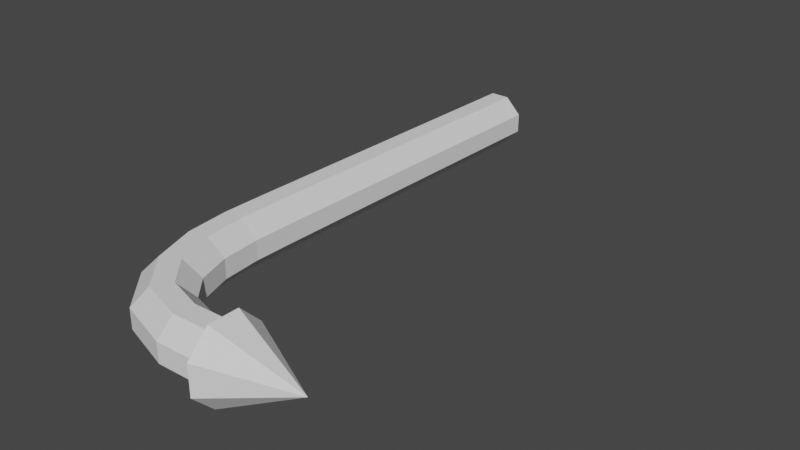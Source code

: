 # Source: J_Arrow.blend  (saved by Blender 4.1.24; exported with 4.5.12 LTS)
import bpy
from mathutils import Matrix  # noqa: F401  (used for matrix-valued properties, if any)

bpy.ops.wm.read_factory_settings(use_empty=True)
scene = bpy.context.scene
scene.name = 'Scene'

# ---- collections
col_collection = bpy.data.collections.new('Collection'); scene.collection.children.link(col_collection)

# ---- world
world_world = bpy.data.worlds.new('World'); scene.world = world_world
world_world.use_nodes = True; world_world.node_tree.nodes.clear()
_N = world_world.node_tree.nodes; _L = world_world.node_tree.links
n0 = _N.new('ShaderNodeOutputWorld'); n0.name = 'World Output'; n0.location = (300, 300)
n1 = _N.new('ShaderNodeBackground'); n1.name = 'Background'; n1.location = (10, 300)
n1.inputs[0].default_value = (0.05088, 0.05088, 0.05088, 1.0)
_L.new(n1.outputs[0], n0.inputs[0])
n0.is_active_output = True
world_world.color = (0.05088, 0.05088, 0.05088)
world_world.use_sun_shadow = False
world_world.sun_shadow_jitter_overblur = 0.0

# ---- meshes
me_cube_003 = bpy.data.meshes.new('Cube.003')
me_cube_003.from_pydata([(1.005, -2.129, -0.1886), (1.003, -2.003, -0.0628), (1.007, -2.403, -0.0628), (1.007, -2.277, -0.1886), (1.002, -2.003, 0.08555), (1.002, -2.129, 0.2114), (1.004, -2.277, 0.2114), (1.006, -2.403, 0.08555), (0.6866, -2.01, 0.08302), (0.4616, -1.94, 0.08049), (0.3067, -1.765, 0.07796), (0.2199, -1.508, 0.07543), (0.1904, -1.206, 0.07289), (0.1896, -0.8811, 0.07036), (0.1921, -0.5462, 0.06782), (0.1946, -0.2112, 0.06528), (0.1972, 0.1239, 0.06275), (0.1997, 0.459, 0.06021), (0.2022, 0.794, 0.05768), (0.2048, 1.129, 0.05514), (0.2073, 1.464, 0.0526), (0.2098, 1.799, 0.05007), (0.08403, 1.801, 0.1759), (0.0815, 1.466, 0.1784), (0.07896, 1.131, 0.181), (0.07643, 0.7959, 0.1835), (0.07389, 0.4609, 0.186), (0.07135, 0.1258, 0.1886), (0.06882, -0.2093, 0.1911), (0.06628, -0.5443, 0.1936), (0.06375, -0.8793, 0.1962), (0.06468, -1.211, 0.1987), (0.09649, -1.532, 0.2013), (0.1964, -1.826, 0.2038), (0.393, -2.045, 0.2063), (0.6749, -2.135, 0.2088), (-0.1901, 1.802, 0.05008), (-0.1927, 1.467, 0.05262), (-0.1952, 1.132, 0.05515), (-0.1978, 0.797, 0.05769), (-0.2003, 0.462, 0.06023), (-0.2028, 0.1269, 0.06276), (-0.2054, -0.2081, 0.0653), (-0.2079, -0.5432, 0.06783), (-0.2104, -0.8784, 0.07037), (-0.2092, -1.223, 0.07291), (-0.172, -1.587, 0.07544), (-0.04277, -1.96, 0.07797), (0.2457, -2.276, 0.0805), (0.652, -2.409, 0.08302), (0.6619, -2.283, 0.2088), (0.3127, -2.17, 0.2063), (0.06665, -1.898, 0.2038), (-0.04891, -1.561, 0.2013), (-0.08354, -1.217, 0.1987), (-0.0846, -0.8783, 0.1962), (-0.08207, -0.5432, 0.1936), (-0.07953, -0.2081, 0.1911), (-0.077, 0.1269, 0.1886), (-0.07446, 0.462, 0.186), (-0.07192, 0.797, 0.1835), (-0.06939, 1.132, 0.181), (-0.06685, 1.467, 0.1784), (-0.06432, 1.802, 0.1759), (0.2098, 1.798, -0.09828), (0.2073, 1.463, -0.09575), (0.2048, 1.128, -0.09321), (0.2022, 0.7929, -0.09067), (0.1997, 0.4578, -0.08814), (0.1971, 0.1228, -0.0856), (0.1946, -0.2123, -0.08307), (0.1921, -0.5473, -0.08053), (0.1895, -0.8822, -0.07799), (0.1905, -1.207, -0.07546), (0.2201, -1.509, -0.07292), (0.3071, -1.766, -0.07039), (0.4622, -1.94, -0.06786), (0.6875, -2.01, -0.06533), (0.6776, -2.136, -0.1911), (0.3951, -2.047, -0.1937), (0.1977, -1.828, -0.1962), (0.09698, -1.535, -0.1987), (0.0648, -1.214, -0.2013), (0.06371, -0.8823, -0.2038), (0.06625, -0.5473, -0.2063), (0.06878, -0.2123, -0.2089), (0.07132, 0.1228, -0.2114), (0.07385, 0.4578, -0.214), (0.07639, 0.7929, -0.2165), (0.07893, 1.128, -0.219), (0.08146, 1.463, -0.2216), (0.084, 1.798, -0.2241), (0.6533, -2.409, -0.06533), (0.2469, -2.277, -0.06785), (-0.04208, -1.961, -0.07038), (-0.1718, -1.589, -0.07291), (-0.2092, -1.224, -0.07544), (-0.2104, -0.8796, -0.07798), (-0.2079, -0.5443, -0.08052), (-0.2054, -0.2093, -0.08305), (-0.2028, 0.1258, -0.08559), (-0.2003, 0.4609, -0.08812), (-0.1978, 0.7959, -0.09066), (-0.1952, 1.131, -0.0932), (-0.1927, 1.466, -0.09573), (-0.1902, 1.801, -0.09827), (-0.06435, 1.799, -0.2241), (-0.06689, 1.464, -0.2216), (-0.06943, 1.129, -0.219), (-0.07196, 0.794, -0.2165), (-0.0745, 0.459, -0.2139), (-0.07703, 0.1239, -0.2114), (-0.07957, -0.2112, -0.2089), (-0.0821, -0.5462, -0.2063), (-0.08464, -0.8814, -0.2038), (-0.08341, -1.22, -0.2013), (-0.04836, -1.564, -0.1987), (0.06828, -1.9, -0.1962), (0.3155, -2.172, -0.1937), (0.6651, -2.283, -0.1911), (0.9966, -2.088, 0.2875), (1.599, -2.181, 0.01587), (0.9992, -2.318, 0.2895), (1.002, -2.482, 0.1286), (1.004, -2.483, -0.101), (1.003, -2.322, -0.2648), (1.001, -2.093, -0.2668), (0.9979, -1.929, -0.1059), (0.9961, -1.927, 0.1237)], [], [(4, 5, 6, 7, 2, 3, 0, 1), (35, 50, 6, 5), (49, 7, 6, 50), (77, 1, 0, 78), (8, 4, 1, 77), (21, 20, 65, 64), (20, 19, 66, 65), (19, 18, 67, 66), (18, 17, 68, 67), (17, 16, 69, 68), (16, 15, 70, 69), (15, 14, 71, 70), (14, 13, 72, 71), (13, 12, 73, 72), (12, 11, 74, 73), (11, 10, 75, 74), (10, 9, 76, 75), (9, 8, 77, 76), (2, 92, 119, 3), (92, 93, 118, 119), (93, 94, 117, 118), (94, 95, 116, 117), (95, 96, 115, 116), (96, 97, 114, 115), (97, 98, 113, 114), (98, 99, 112, 113), (99, 100, 111, 112), (100, 101, 110, 111), (101, 102, 109, 110), (102, 103, 108, 109), (103, 104, 107, 108), (104, 105, 106, 107), (64, 65, 90, 91), (65, 66, 89, 90), (66, 67, 88, 89), (67, 68, 87, 88), (68, 69, 86, 87), (69, 70, 85, 86), (70, 71, 84, 85), (71, 72, 83, 84), (72, 73, 82, 83), (73, 74, 81, 82), (74, 75, 80, 81), (75, 76, 79, 80), (76, 77, 78, 79), (36, 37, 62, 63), (37, 38, 61, 62), (38, 39, 60, 61), (39, 40, 59, 60), (40, 41, 58, 59), (41, 42, 57, 58), (42, 43, 56, 57), (43, 44, 55, 56), (44, 45, 54, 55), (45, 46, 53, 54), (46, 47, 52, 53), (47, 48, 51, 52), (48, 49, 50, 51), (4, 8, 35, 5), (8, 9, 34, 35), (9, 10, 33, 34), (10, 11, 32, 33), (11, 12, 31, 32), (12, 13, 30, 31), (13, 14, 29, 30), (14, 15, 28, 29), (15, 16, 27, 28), (16, 17, 26, 27), (17, 18, 25, 26), (18, 19, 24, 25), (19, 20, 23, 24), (20, 21, 22, 23), (22, 63, 62, 23), (23, 62, 61, 24), (24, 61, 60, 25), (25, 60, 59, 26), (26, 59, 58, 27), (27, 58, 57, 28), (28, 57, 56, 29), (29, 56, 55, 30), (30, 55, 54, 31), (31, 54, 53, 32), (32, 53, 52, 33), (33, 52, 51, 34), (34, 51, 50, 35), (7, 49, 92, 2), (49, 48, 93, 92), (48, 47, 94, 93), (47, 46, 95, 94), (46, 45, 96, 95), (45, 44, 97, 96), (44, 43, 98, 97), (43, 42, 99, 98), (42, 41, 100, 99), (41, 40, 101, 100), (40, 39, 102, 101), (39, 38, 103, 102), (38, 37, 104, 103), (37, 36, 105, 104), (0, 3, 119, 78), (78, 119, 118, 79), (79, 118, 117, 80), (80, 117, 116, 81), (81, 116, 115, 82), (82, 115, 114, 83), (83, 114, 113, 84), (84, 113, 112, 85), (85, 112, 111, 86), (86, 111, 110, 87), (87, 110, 109, 88), (88, 109, 108, 89), (89, 108, 107, 90), (90, 107, 106, 91), (120, 128, 127, 126, 125, 124, 123, 122), (123, 121, 122), (125, 121, 124), (126, 121, 125), (127, 121, 126), (128, 121, 127), (122, 121, 120), (120, 121, 128), (124, 121, 123), (64, 91, 106, 105, 36, 63, 22, 21)])
_uv = me_cube_003.uv_layers.new(name='UVMap')
_uv.uv.foreach_set('vector', [0.375, 0.5786, 0.4536, 0.5, 0.5464, 0.5, 0.625, 0.5786, 0.625, 0.6714, 0.5464, 0.75, 0.4536, 0.75, 0.375, 0.6714, 0.4536, 0.4926, 0.5464, 0.4926, 0.5464, 0.5, 0.4536, 0.5, 0.625, 0.4926, 0.625, 0.5, 0.5464, 0.5, 0.5464, 0.4926, 0.3676, 0.6714, 0.375, 0.6714, 0.375, 0.75, 0.3676, 0.75, 0.3676, 0.5786, 0.375, 0.5786, 0.375, 0.6714, 0.3676, 0.6714, 0.2721, 0.5786, 0.2794, 0.5786, 0.2794, 0.6714, 0.2721, 0.6714, 0.2794, 0.5786, 0.2868, 0.5786, 0.2868, 0.6714, 0.2794, 0.6714, 0.2868, 0.5786, 0.2941, 0.5786, 0.2941, 0.6714, 0.2868, 0.6714, 0.2941, 0.5786, 0.3015, 0.5786, 0.3015, 0.6714, 0.2941, 0.6714, 0.3015, 0.5786, 0.3088, 0.5786, 0.3088, 0.6714, 0.3015, 0.6714, 0.3088, 0.5786, 0.3162, 0.5786, 0.3162, 0.6714, 0.3088, 0.6714, 0.3162, 0.5786, 0.3235, 0.5786, 0.3235, 0.6714, 0.3162, 0.6714, 0.3235, 0.5786, 0.3309, 0.5786, 0.3309, 0.6714, 0.3235, 0.6714, 0.3309, 0.5786, 0.3382, 0.5786, 0.3382, 0.6714, 0.3309, 0.6714, 0.3382, 0.5786, 0.3456, 0.5786, 0.3456, 0.6714, 0.3382, 0.6714, 0.3456, 0.5786, 0.3529, 0.5786, 0.3529, 0.6714, 0.3456, 0.6714, 0.3529, 0.5786, 0.3603, 0.5786, 0.3603, 0.6714, 0.3529, 0.6714, 0.3603, 0.5786, 0.3676, 0.5786, 0.3676, 0.6714, 0.3603, 0.6714, 0.625, 0.75, 0.625, 0.7574, 0.5464, 0.7574, 0.5464, 0.75, 0.625, 0.7574, 0.625, 0.7647, 0.5464, 0.7647, 0.5464, 0.7574, 0.625, 0.7647, 0.625, 0.7721, 0.5464, 0.7721, 0.5464, 0.7647, 0.625, 0.7721, 0.625, 0.7794, 0.5464, 0.7794, 0.5464, 0.7721, 0.625, 0.7794, 0.625, 0.7868, 0.5464, 0.7868, 0.5464, 0.7794, 0.625, 0.7868, 0.625, 0.7941, 0.5464, 0.7941, 0.5464, 0.7868, 0.625, 0.7941, 0.625, 0.8015, 0.5464, 0.8015, 0.5464, 0.7941, 0.625, 0.8015, 0.625, 0.8088, 0.5464, 0.8088, 0.5464, 0.8015, 0.625, 0.8088, 0.625, 0.8162, 0.5464, 0.8162, 0.5464, 0.8088, 0.625, 0.8162, 0.625, 0.8235, 0.5464, 0.8235, 0.5464, 0.8162, 0.625, 0.8235, 0.625, 0.8309, 0.5464, 0.8309, 0.5464, 0.8235, 0.625, 0.8309, 0.625, 0.8382, 0.5464, 0.8382, 0.5464, 0.8309, 0.625, 0.8382, 0.625, 0.8456, 0.5464, 0.8456, 0.5464, 0.8382, 0.625, 0.8456, 0.625, 0.8529, 0.5464, 0.8529, 0.5464, 0.8456, 0.2721, 0.6714, 0.2794, 0.6714, 0.2794, 0.75, 0.2721, 0.75, 0.2794, 0.6714, 0.2868, 0.6714, 0.2868, 0.75, 0.2794, 0.75, 0.2868, 0.6714, 0.2941, 0.6714, 0.2941, 0.75, 0.2868, 0.75, 0.2941, 0.6714, 0.3015, 0.6714, 0.3015, 0.75, 0.2941, 0.75, 0.3015, 0.6714, 0.3088, 0.6714, 0.3088, 0.75, 0.3015, 0.75, 0.3088, 0.6714, 0.3162, 0.6714, 0.3162, 0.75, 0.3088, 0.75, 0.3162, 0.6714, 0.3235, 0.6714, 0.3235, 0.75, 0.3162, 0.75, 0.3235, 0.6714, 0.3309, 0.6714, 0.3309, 0.75, 0.3235, 0.75, 0.3309, 0.6714, 0.3382, 0.6714, 0.3382, 0.75, 0.3309, 0.75, 0.3382, 0.6714, 0.3456, 0.6714, 0.3456, 0.75, 0.3382, 0.75, 0.3456, 0.6714, 0.3529, 0.6714, 0.3529, 0.75, 0.3456, 0.75, 0.3529, 0.6714, 0.3603, 0.6714, 0.3603, 0.75, 0.3529, 0.75, 0.3603, 0.6714, 0.3676, 0.6714, 0.3676, 0.75, 0.3603, 0.75, 0.625, 0.3971, 0.625, 0.4044, 0.5464, 0.4044, 0.5464, 0.3971, 0.625, 0.4044, 0.625, 0.4118, 0.5464, 0.4118, 0.5464, 0.4044, 0.625, 0.4118, 0.625, 0.4191, 0.5464, 0.4191, 0.5464, 0.4118, 0.625, 0.4191, 0.625, 0.4265, 0.5464, 0.4265, 0.5464, 0.4191, 0.625, 0.4265, 0.625, 0.4338, 0.5464, 0.4338, 0.5464, 0.4265, 0.625, 0.4338, 0.625, 0.4412, 0.5464, 0.4412, 0.5464, 0.4338, 0.625, 0.4412, 0.625, 0.4485, 0.5464, 0.4485, 0.5464, 0.4412, 0.625, 0.4485, 0.625, 0.4559, 0.5464, 0.4559, 0.5464, 0.4485, 0.625, 0.4559, 0.625, 0.4632, 0.5464, 0.4632, 0.5464, 0.4559, 0.625, 0.4632, 0.625, 0.4706, 0.5464, 0.4706, 0.5464, 0.4632, 0.625, 0.4706, 0.625, 0.4779, 0.5464, 0.4779, 0.5464, 0.4706, 0.625, 0.4779, 0.625, 0.4853, 0.5464, 0.4853, 0.5464, 0.4779, 0.625, 0.4853, 0.625, 0.4926, 0.5464, 0.4926, 0.5464, 0.4853, 0.375, 0.5786, 0.3676, 0.5786, 0.3676, 0.5, 0.375, 0.5, 0.3676, 0.5786, 0.3603, 0.5786, 0.3603, 0.5, 0.3676, 0.5, 0.3603, 0.5786, 0.3529, 0.5786, 0.3529, 0.5, 0.3603, 0.5, 0.3529, 0.5786, 0.3456, 0.5786, 0.3456, 0.5, 0.3529, 0.5, 0.3456, 0.5786, 0.3382, 0.5786, 0.3382, 0.5, 0.3456, 0.5, 0.3382, 0.5786, 0.3309, 0.5786, 0.3309, 0.5, 0.3382, 0.5, 0.3309, 0.5786, 0.3235, 0.5786, 0.3235, 0.5, 0.3309, 0.5, 0.3235, 0.5786, 0.3162, 0.5786, 0.3162, 0.5, 0.3235, 0.5, 0.3162, 0.5786, 0.3088, 0.5786, 0.3088, 0.5, 0.3162, 0.5, 0.3088, 0.5786, 0.3015, 0.5786, 0.3015, 0.5, 0.3088, 0.5, 0.3015, 0.5786, 0.2941, 0.5786, 0.2941, 0.5, 0.3015, 0.5, 0.2941, 0.5786, 0.2868, 0.5786, 0.2868, 0.5, 0.2941, 0.5, 0.2868, 0.5786, 0.2794, 0.5786, 0.2794, 0.5, 0.2868, 0.5, 0.2794, 0.5786, 0.2721, 0.5786, 0.2721, 0.5, 0.2794, 0.5, 0.4536, 0.3971, 0.5464, 0.3971, 0.5464, 0.4044, 0.4536, 0.4044, 0.4536, 0.4044, 0.5464, 0.4044, 0.5464, 0.4118, 0.4536, 0.4118, 0.4536, 0.4118, 0.5464, 0.4118, 0.5464, 0.4191, 0.4536, 0.4191, 0.4536, 0.4191, 0.5464, 0.4191, 0.5464, 0.4265, 0.4536, 0.4265, 0.4536, 0.4265, 0.5464, 0.4265, 0.5464, 0.4338, 0.4536, 0.4338, 0.4536, 0.4338, 0.5464, 0.4338, 0.5464, 0.4412, 0.4536, 0.4412, 0.4536, 0.4412, 0.5464, 0.4412, 0.5464, 0.4485, 0.4536, 0.4485, 0.4536, 0.4485, 0.5464, 0.4485, 0.5464, 0.4559, 0.4536, 0.4559, 0.4536, 0.4559, 0.5464, 0.4559, 0.5464, 0.4632, 0.4536, 0.4632, 0.4536, 0.4632, 0.5464, 0.4632, 0.5464, 0.4706, 0.4536, 0.4706, 0.4536, 0.4706, 0.5464, 0.4706, 0.5464, 0.4779, 0.4536, 0.4779, 0.4536, 0.4779, 0.5464, 0.4779, 0.5464, 0.4853, 0.4536, 0.4853, 0.4536, 0.4853, 0.5464, 0.4853, 0.5464, 0.4926, 0.4536, 0.4926, 0.625, 0.5786, 0.6324, 0.5786, 0.6324, 0.6714, 0.625, 0.6714, 0.6324, 0.5786, 0.6397, 0.5786, 0.6397, 0.6714, 0.6324, 0.6714, 0.6397, 0.5786, 0.6471, 0.5786, 0.6471, 0.6714, 0.6397, 0.6714, 0.6471, 0.5786, 0.6544, 0.5786, 0.6544, 0.6714, 0.6471, 0.6714, 0.6544, 0.5786, 0.6618, 0.5786, 0.6618, 0.6714, 0.6544, 0.6714, 0.6618, 0.5786, 0.6691, 0.5786, 0.6691, 0.6714, 0.6618, 0.6714, 0.6691, 0.5786, 0.6765, 0.5786, 0.6765, 0.6714, 0.6691, 0.6714, 0.6765, 0.5786, 0.6838, 0.5786, 0.6838, 0.6714, 0.6765, 0.6714, 0.6838, 0.5786, 0.6912, 0.5786, 0.6912, 0.6714, 0.6838, 0.6714, 0.6912, 0.5786, 0.6985, 0.5786, 0.6985, 0.6714, 0.6912, 0.6714, 0.6985, 0.5786, 0.7059, 0.5786, 0.7059, 0.6714, 0.6985, 0.6714, 0.7059, 0.5786, 0.7132, 0.5786, 0.7132, 0.6714, 0.7059, 0.6714, 0.7132, 0.5786, 0.7206, 0.5786, 0.7206, 0.6714, 0.7132, 0.6714, 0.7206, 0.5786, 0.7279, 0.5786, 0.7279, 0.6714, 0.7206, 0.6714, 0.4536, 0.75, 0.5464, 0.75, 0.5464, 0.7574, 0.4536, 0.7574, 0.4536, 0.7574, 0.5464, 0.7574, 0.5464, 0.7647, 0.4536, 0.7647, 0.4536, 0.7647, 0.5464, 0.7647, 0.5464, 0.7721, 0.4536, 0.7721, 0.4536, 0.7721, 0.5464, 0.7721, 0.5464, 0.7794, 0.4536, 0.7794, 0.4536, 0.7794, 0.5464, 0.7794, 0.5464, 0.7868, 0.4536, 0.7868, 0.4536, 0.7868, 0.5464, 0.7868, 0.5464, 0.7941, 0.4536, 0.7941, 0.4536, 0.7941, 0.5464, 0.7941, 0.5464, 0.8015, 0.4536, 0.8015, 0.4536, 0.8015, 0.5464, 0.8015, 0.5464, 0.8088, 0.4536, 0.8088, 0.4536, 0.8088, 0.5464, 0.8088, 0.5464, 0.8162, 0.4536, 0.8162, 0.4536, 0.8162, 0.5464, 0.8162, 0.5464, 0.8235, 0.4536, 0.8235, 0.4536, 0.8235, 0.5464, 0.8235, 0.5464, 0.8309, 0.4536, 0.8309, 0.4536, 0.8309, 0.5464, 0.8309, 0.5464, 0.8382, 0.4536, 0.8382, 0.4536, 0.8382, 0.5464, 0.8382, 0.5464, 0.8456, 0.4536, 0.8456, 0.4536, 0.8456, 0.5464, 0.8456, 0.5464, 0.8529, 0.4536, 0.8529, 0.75, 0.49, 0.9197, 0.4197, 0.99, 0.25, 0.9197, 0.08029, 0.75, 0.01, 0.5803, 0.08029, 0.51, 0.25, 0.5803, 0.4197, 0.01, 0.25, 0.25, 0.25, 0.08029, 0.4197, 0.25, 0.01, 0.25, 0.25, 0.08029, 0.08029, 0.4197, 0.08029, 0.25, 0.25, 0.25, 0.01, 0.49, 0.25, 0.25, 0.25, 0.4197, 0.08029, 0.4197, 0.4197, 0.25, 0.25, 0.49, 0.25, 0.08029, 0.4197, 0.25, 0.25, 0.25, 0.49, 0.25, 0.49, 0.25, 0.25, 0.4197, 0.4197, 0.08029, 0.08029, 0.25, 0.25, 0.01, 0.25, 0.2721, 0.6714, 0.2721, 0.75, 0.5464, 0.8529, 0.625, 0.8529, 0.7279, 0.5786, 0.5464, 0.3971, 0.4536, 0.3971, 0.2721, 0.5786])
me_cube_003.update()

# ---- objects
ob_j = bpy.data.objects.new('J', me_cube_003)

# ---- transforms, parenting, visibility, modifiers, constraints
ob_j.location = (0.0, 0.0, 0.0)

# ---- collection membership
col_collection.objects.link(ob_j)

# ---- scene / render settings (as saved in the file)
scene.frame_start = 1; scene.frame_end = 250; scene.frame_set(1)
scene.render.engine = 'BLENDER_EEVEE_NEXT'
scene.cycles.sampling_pattern = 'TABULATED_SOBOL'
scene.eevee.ray_tracing_options.trace_max_roughness = 0.0
scene.view_settings.view_transform = 'Filmic'
bpy.context.view_layer.update()

# ---- added for rendering (the .blend has no active camera and no usable light): camera, sun
cam_auto = bpy.data.cameras.new('AutoCamera')
cam_auto.lens = 50.0
cam_auto.sensor_width = 36.0
cam_auto.clip_end = 1000.0
ob_auto_camera = bpy.data.objects.new('AutoCamera', cam_auto)
scene.collection.objects.link(ob_auto_camera)
ob_auto_camera.location = (5.0295, -5.54259, 3.47932)
ob_auto_camera.rotation_euler = (1.09748, -7.21219e-08, 0.694738)
scene.camera = ob_auto_camera
light_auto_sun = bpy.data.lights.new('AutoSun', 'SUN')
light_auto_sun.energy = 3.0
light_auto_sun.angle = 0.0523599
ob_auto_sun = bpy.data.objects.new('AutoSun', light_auto_sun)
scene.collection.objects.link(ob_auto_sun)
ob_auto_sun.rotation_euler = (0.872665, 0.174533, 0.523599)
bpy.context.view_layer.update()
